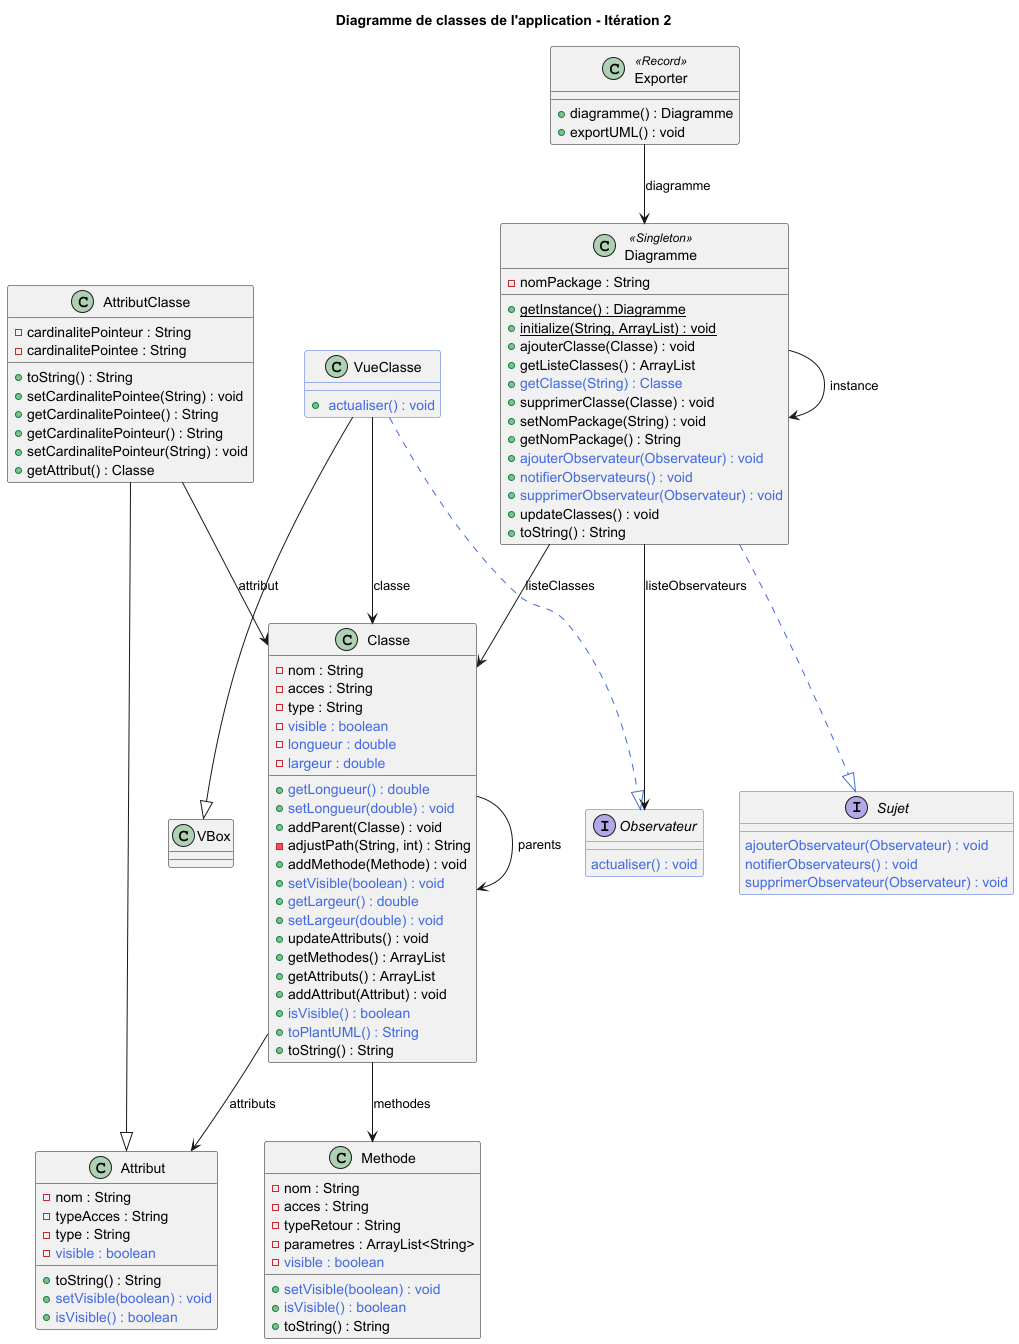

The diagram above was rendered by PlantUML. Its source (embedded in the PNG):
@startuml
title Diagramme de classes de l'application - Itération 2

class Diagramme <<Singleton>> {
-nomPackage : String
+ {static} getInstance() : Diagramme
+ {static}initialize(String, ArrayList) : void
+ ajouterClasse(Classe) : void
+ getListeClasses() : ArrayList
+ <color : royalBlue>getClasse(String) : Classe
+ supprimerClasse(Classe) : void
+ setNomPackage(String) : void
+ getNomPackage() : String
+ <color:royalBlue>ajouterObservateur(Observateur) : void
+ <color:royalBlue>notifierObservateurs() : void
+ <color:royalBlue>supprimerObservateur(Observateur) : void
+ updateClasses() : void
+ toString() : String
}
Diagramme .[#royalBlue].|> Sujet
Diagramme --> Classe : listeClasses
Diagramme --> Diagramme : instance
Diagramme --> Observateur : listeObservateurs

class Attribut {
-nom : String
-typeAcces : String
-type : String
-<color:royalBlue>visible : boolean
+ toString() : String
+ <color:royalBlue>setVisible(boolean) : void
+ <color:royalBlue>isVisible() : boolean
}

class AttributClasse {
-cardinalitePointeur : String
-cardinalitePointee : String
+ toString() : String
+ setCardinalitePointee(String) : void
+ getCardinalitePointee() : String
+ getCardinalitePointeur() : String
+ setCardinalitePointeur(String) : void
+ getAttribut() : Classe
}
AttributClasse --|> Attribut
AttributClasse --> Classe : attribut

class Methode {
-nom : String
-acces : String
-typeRetour : String
-parametres : ArrayList<String>
-<color:royalBlue>visible : boolean
+ <color:royalBlue>setVisible(boolean) : void
+ <color:royalBlue>isVisible() : boolean
+ toString() : String
}

class Exporter <<Record>> {
+ diagramme() : Diagramme
+ exportUML() : void
}
Exporter --> Diagramme : diagramme

class Classe {
-nom : String
-acces : String
-type : String
-<color:royalBlue>visible : boolean
-<color:royalBlue>longueur : double
-<color:royalBlue>largeur : double
+ <color:royalBlue>getLongueur() : double
+ <color:royalBlue>setLongueur(double) : void
+ addParent(Classe) : void
- adjustPath(String, int) : String
+ addMethode(Methode) : void
+ <color:royalBlue>setVisible(boolean) : void
+ <color:royalBlue>getLargeur() : double
+ <color:royalBlue>setLargeur(double) : void
+ updateAttributs() : void
+ getMethodes() : ArrayList
+ getAttributs() : ArrayList
+ addAttribut(Attribut) : void
+ <color:royalBlue>isVisible() : boolean
+ <color:royalBlue>toPlantUML() : String
+ toString() : String
}
Classe --> Classe : parents
Classe --> Attribut : attributs
Classe --> Methode : methodes

interface Sujet ##royalBlue {
 <color:royalBlue>ajouterObservateur(Observateur) : void
 <color:royalBlue>notifierObservateurs() : void
 <color:royalBlue>supprimerObservateur(Observateur) : void
}
interface Observateur ##royalBlue {
 <color:royalBlue>actualiser() : void
}
class VueClasse ##royalBlue {
+ <color:royalBlue> actualiser() : void
}
VueClasse .[#royalBlue].|> Observateur
VueClasse --|> VBox
VueClasse --> Classe : classe
@enduml